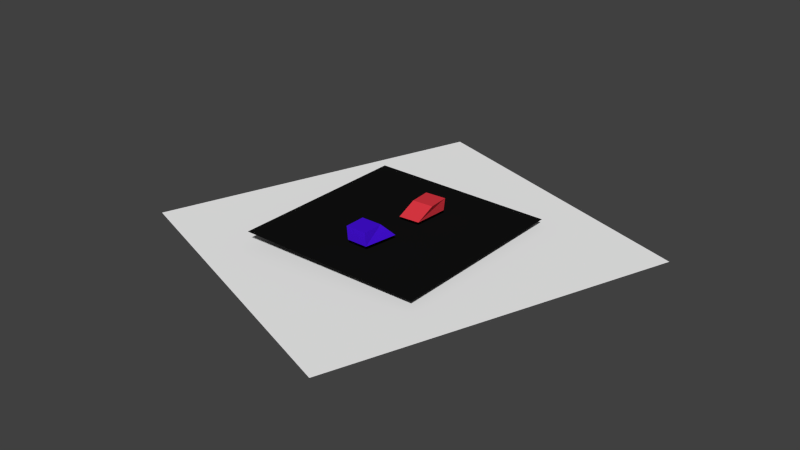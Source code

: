 # Source: Sumo_v3.0.blend  (saved by Blender 2.72.0; exported with 4.5.12 LTS)
import bpy
from mathutils import Matrix  # noqa: F401  (used for matrix-valued properties, if any)

bpy.ops.wm.read_factory_settings(use_empty=True)
scene = bpy.context.scene
scene.name = 'Scene'

# ---- collections
col_collection_1 = bpy.data.collections.new('Collection 1'); scene.collection.children.link(col_collection_1)

# ---- materials (node trees are filled in below, after node groups)
mat_material_003 = bpy.data.materials.new('Material.003')
mat_material_003.alpha_threshold = 0.0
mat_material_003.use_transparent_shadow = False
mat_material_003.preview_render_type = 'FLAT'
mat_material_003.diffuse_color = (0.6982, 0.03782, 0.05416, 1.0)
mat_material_003.roughness = 0.5
mat_material_004 = bpy.data.materials.new('Material.004')
mat_material_004.alpha_threshold = 0.0
mat_material_004.use_transparent_shadow = False
mat_material_004.preview_render_type = 'FLAT'
mat_material_004.diffuse_color = (1.0, 1.0, 1.0, 1.0)
mat_material_004.roughness = 0.5
mat_material_002 = bpy.data.materials.new('Material.002')
mat_material_002.alpha_threshold = 0.0
mat_material_002.use_transparent_shadow = False
mat_material_002.preview_render_type = 'FLAT'
mat_material_002.diffuse_color = (0.00637, 0.00637, 0.00637, 1.0)
mat_material_002.roughness = 0.5
mat_material_001 = bpy.data.materials.new('Material.001')
mat_material_001.alpha_threshold = 0.0
mat_material_001.use_transparent_shadow = False
mat_material_001.preview_render_type = 'FLAT'
mat_material_001.diffuse_color = (0.06079, 0.005627, 0.6982, 1.0)
mat_material_001.roughness = 0.5

# ---- material node trees

# ---- world
world_world = bpy.data.worlds.new('World'); scene.world = world_world
world_world.color = (0.05088, 0.05088, 0.05088)
world_world.use_sun_shadow = False
world_world.sun_shadow_jitter_overblur = 0.0
world_world.cycles.sampling_method = 'MANUAL'
world_world.cycles.sample_map_resolution = 256

# ---- meshes
me_cube_002 = bpy.data.meshes.new('Cube.002')
me_cube_002.from_pydata([(-1.0, -1.0, -1.0), (-0.5444, 2.228, -1.038), (1.456, 2.228, -1.038), (1.0, -1.0, -1.0), (-1.156, -0.959, 0.2242), (-1.156, 1.041, 0.2242), (0.8436, 1.041, 0.2242), (0.8436, -0.959, 0.2242)], [], [(4, 5, 1, 0), (5, 6, 2, 1), (6, 7, 3, 2), (7, 4, 0, 3), (0, 1, 2, 3), (7, 6, 5, 4)])
me_cube_002.materials.append(mat_material_003)
me_cube_002.use_remesh_preserve_volume = False
me_cube_002.use_remesh_preserve_attributes = False
me_cube_002.use_mirror_vertex_groups = False
me_cube_002.update()
me_plane_001 = bpy.data.meshes.new('Plane.001')
me_plane_001.from_pydata([(-1.0, -1.0, 0.0), (1.0, -1.0, 0.0), (-1.0, 1.0, 0.0), (1.0, 1.0, 0.0)], [], [(0, 1, 3, 2)])
me_plane_001.materials.append(mat_material_004)
me_plane_001.use_remesh_preserve_volume = False
me_plane_001.use_remesh_preserve_attributes = False
me_plane_001.use_mirror_vertex_groups = False
me_plane_001.update()
me_plane = bpy.data.meshes.new('Plane')
me_plane.from_pydata([(-1.0, -1.0, 0.0), (1.0, -1.0, 0.0), (-1.0, 1.0, 0.0), (1.0, 1.0, 0.0)], [], [(0, 1, 3, 2)])
me_plane.materials.append(mat_material_002)
me_plane.use_remesh_preserve_volume = False
me_plane.use_remesh_preserve_attributes = False
me_plane.use_mirror_vertex_groups = False
me_plane.update()
me_cube_001 = bpy.data.meshes.new('Cube.001')
me_cube_001.from_pydata([(-1.0, -1.0, -1.0), (-0.5444, 2.228, -1.038), (1.456, 2.228, -1.038), (1.0, -1.0, -1.0), (-1.156, -0.959, 0.2242), (-1.156, 1.041, 0.2242), (0.8436, 1.041, 0.2242), (0.8436, -0.959, 0.2242)], [], [(4, 5, 1, 0), (5, 6, 2, 1), (6, 7, 3, 2), (7, 4, 0, 3), (0, 1, 2, 3), (7, 6, 5, 4)])
me_cube_001.materials.append(mat_material_001)
me_cube_001.use_remesh_preserve_volume = False
me_cube_001.use_remesh_preserve_attributes = False
me_cube_001.use_mirror_vertex_groups = False
me_cube_001.update()

# ---- objects
ob_cube_000 = bpy.data.objects.new('Cube.000', me_cube_002)
ob_plane_001 = bpy.data.objects.new('Plane.001', me_plane_001)
ob_plane = bpy.data.objects.new('Plane', me_plane)
ob_cube_001 = bpy.data.objects.new('Cube.001', me_cube_001)

# ---- transforms, parenting, visibility, modifiers, constraints
ob_cube_000.location = (-0.2614, 3.649, 1.612)
ob_cube_000.rotation_euler = (0.0, -0.0, 3.211)
ob_cube_000.lineart.crease_threshold = 0.0
ob_plane_001.location = (-1.255, 1.022, -1.088)
ob_plane_001.rotation_euler = (3.156, -0.03999, -0.3688)
ob_plane_001.scale = (-16.26, -16.26, -16.26)
ob_plane_001.lineart.crease_threshold = 0.0
ob_plane.location = (-1.385, 0.6939, 0.01775)
ob_plane.scale = (9.07, 9.07, 9.07)
ob_plane.lineart.crease_threshold = 0.0
ob_cube_001.location = (-0.9999, -3.864, 1.669)
ob_cube_001.lineart.crease_threshold = 0.0

# ---- collection membership
col_collection_1.objects.link(ob_cube_000)
col_collection_1.objects.link(ob_plane_001)
col_collection_1.objects.link(ob_plane)
col_collection_1.objects.link(ob_cube_001)

# ---- scene / render settings (as saved in the file)
scene.frame_start = 1; scene.frame_end = 250; scene.frame_set(0)
scene.render.engine = 'BLENDER_EEVEE_NEXT'
scene.render.resolution_percentage = 50
scene.render.dither_intensity = 0.0
scene.cycles.use_denoising = False
scene.cycles.samples = 10
scene.cycles.sampling_pattern = 'TABULATED_SOBOL'
scene.cycles.light_sampling_threshold = 0.0
scene.cycles.use_adaptive_sampling = False
scene.cycles.use_light_tree = False
scene.cycles.blur_glossy = 0.0
scene.cycles.pixel_filter_type = 'GAUSSIAN'
scene.cycles.sample_clamp_indirect = 0.0
scene.view_settings.view_transform = 'Standard'
bpy.context.view_layer.update()

# ---- added for rendering (the .blend has no active camera and no usable light): camera, sun
cam_auto = bpy.data.cameras.new('AutoCamera')
cam_auto.lens = 50.0
cam_auto.sensor_width = 36.0
cam_auto.clip_end = 1000.0
ob_auto_camera = bpy.data.objects.new('AutoCamera', cam_auto)
scene.collection.objects.link(ob_auto_camera)
ob_auto_camera.location = (53.8494, -65.1033, 44.0464)
ob_auto_camera.rotation_euler = (1.09748, -7.21219e-08, 0.694738)
scene.camera = ob_auto_camera
light_auto_sun = bpy.data.lights.new('AutoSun', 'SUN')
light_auto_sun.energy = 3.0
light_auto_sun.angle = 0.0523599
ob_auto_sun = bpy.data.objects.new('AutoSun', light_auto_sun)
scene.collection.objects.link(ob_auto_sun)
ob_auto_sun.rotation_euler = (0.872665, 0.174533, 0.523599)
bpy.context.view_layer.update()

